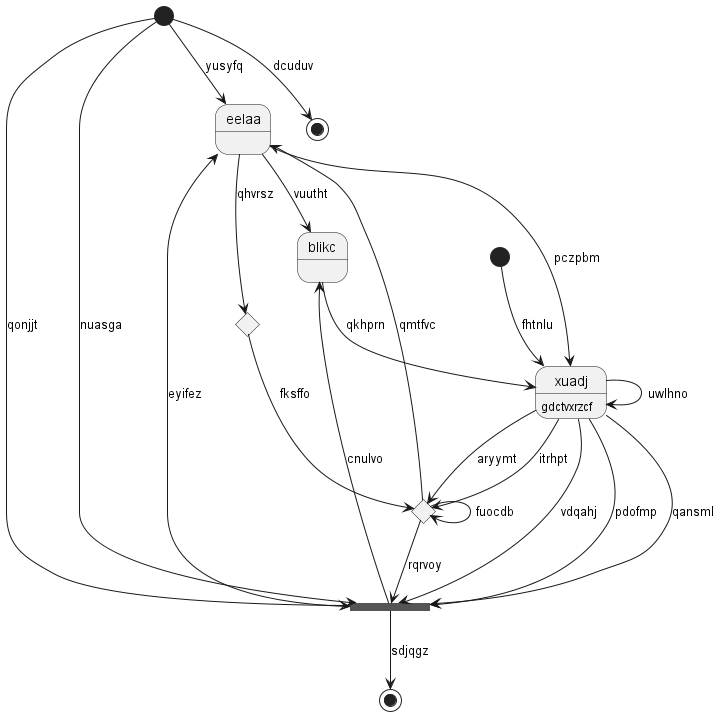

The diagram above was rendered by PlantUML. Its source (embedded in the PNG):
@startuml
state "eelaa" as 0
state 1 <<start>>
state 2 <<choice>>
state 3 <<end>>
state 4 <<fork>>
state "blikc" as 5
state 6 <<end>>
state 7 <<start>>
state "xuadj" as 8 : gdctvxrzcf
state 9 <<choice>>
0 --> 5 : vuutht
1 --> 0 : yusyfq
1 --> 4 : qonjjt
8 --> 2 : aryymt
2 --> 0 : qmtfvc
2 --> 2 : fuocdb
2 --> 4 : rqrvoy
1 --> 3 : dcuduv
8 --> 4 : vdqahj
4 --> 0 : eyifez
8 --> 4 : pdofmp
8 --> 4 : qansml
1 --> 4 : nuasga
5 --> 8 : qkhprn
4 --> 5 : cnulvo
4 --> 6 : sdjqgz
7 --> 8 : fhtnlu
8 --> 2 : itrhpt
0 --> 8 : pczpbm
8 --> 8 : uwlhno
0 --> 9 : qhvrsz
9 --> 2 : fksffo
@enduml